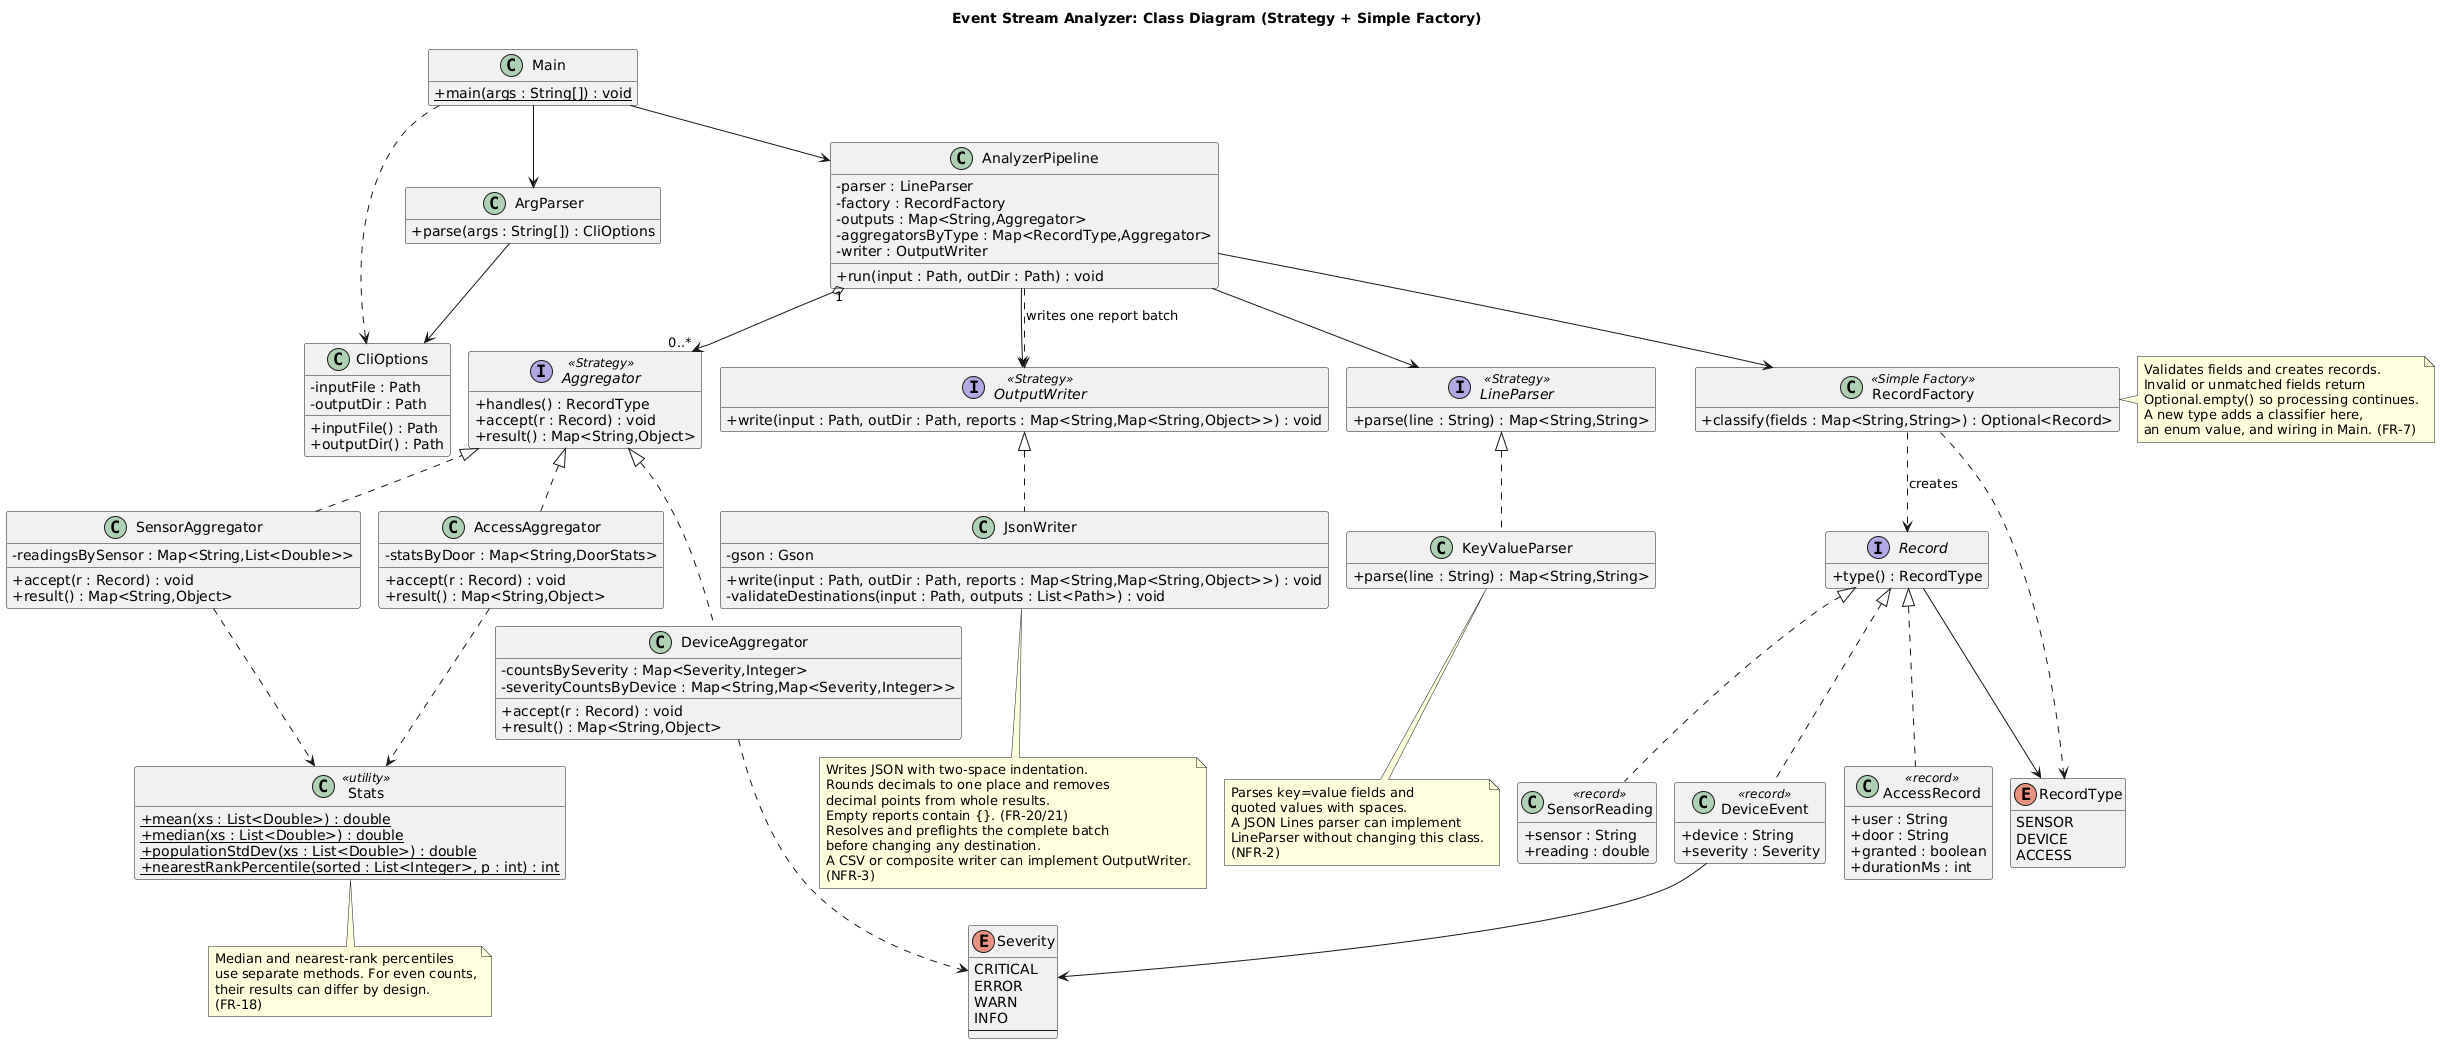

The diagram above was rendered by PlantUML. Its source (embedded in the PNG):
@startuml EventStreamAnalyzer
!pragma layout smetana
' This diagram follows the implemented classes and their responsibilities.
' Strategy separates parsing, aggregation, and output.
' Simple Factory keeps classification and record creation in one place.

skinparam classAttributeIconSize 0
skinparam shadowing false
skinparam linetype ortho
hide empty members

title Event Stream Analyzer: Class Diagram (Strategy + Simple Factory)

' ======================= ENTRY / PIPELINE =======================
class Main {
  + {static} main(args : String[]) : void
}

class ArgParser {
  + parse(args : String[]) : CliOptions
}

class CliOptions {
  - inputFile : Path
  - outputDir : Path
  + inputFile() : Path
  + outputDir() : Path
}

class AnalyzerPipeline {
  - parser : LineParser
  - factory : RecordFactory
  - outputs : Map<String,Aggregator>
  - aggregatorsByType : Map<RecordType,Aggregator>
  - writer : OutputWriter
  + run(input : Path, outDir : Path) : void
}

' ======================= INPUT (Strategy) =======================
interface LineParser <<Strategy>> {
  + parse(line : String) : Map<String,String>
}
class KeyValueParser {
  + parse(line : String) : Map<String,String>
}
note bottom of KeyValueParser
  Parses key=value fields and
  quoted values with spaces.
  A JSON Lines parser can implement
  LineParser without changing this class.
  (NFR-2)
end note

' ======================= MODEL =======================
interface Record {
  + type() : RecordType
}
enum RecordType {
  SENSOR
  DEVICE
  ACCESS
}
enum Severity {
  CRITICAL
  ERROR
  WARN
  INFO
  --
  ' declared high -> low;
  ' natural order drives
  ' tie-break (FR-14)
}
class SensorReading <<record>> {
  + sensor : String
  + reading : double
}
class DeviceEvent <<record>> {
  + device : String
  + severity : Severity
}
class AccessRecord <<record>> {
  + user : String
  + door : String
  + granted : boolean
  + durationMs : int
}

' ======================= CLASSIFICATION (Factory) =======================
class RecordFactory <<Simple Factory>> {
  + classify(fields : Map<String,String>) : Optional<Record>
}
note right of RecordFactory
  Validates fields and creates records.
  Invalid or unmatched fields return
  Optional.empty() so processing continues.
  A new type adds a classifier here,
  an enum value, and wiring in Main. (FR-7)
end note

' ======================= AGGREGATION (Strategy) =======================
interface Aggregator <<Strategy>> {
  + handles() : RecordType
  + accept(r : Record) : void
  + result() : Map<String,Object>
}
class SensorAggregator {
  - readingsBySensor : Map<String,List<Double>>
  + accept(r : Record) : void
  + result() : Map<String,Object>
}
class DeviceAggregator {
  - countsBySeverity : Map<Severity,Integer>
  - severityCountsByDevice : Map<String,Map<Severity,Integer>>
  + accept(r : Record) : void
  + result() : Map<String,Object>
}
class AccessAggregator {
  - statsByDoor : Map<String,DoorStats>
  + accept(r : Record) : void
  + result() : Map<String,Object>
}
class Stats <<utility>> {
  + {static} mean(xs : List<Double>) : double
  + {static} median(xs : List<Double>) : double
  + {static} populationStdDev(xs : List<Double>) : double
  + {static} nearestRankPercentile(sorted : List<Integer>, p : int) : int
}
note bottom of Stats
  Median and nearest-rank percentiles
  use separate methods. For even counts,
  their results can differ by design.
  (FR-18)
end note

' ======================= OUTPUT (Strategy) =======================
interface OutputWriter <<Strategy>> {
  + write(input : Path, outDir : Path, reports : Map<String,Map<String,Object>>) : void
}
class JsonWriter {
  - gson : Gson
  + write(input : Path, outDir : Path, reports : Map<String,Map<String,Object>>) : void
  - validateDestinations(input : Path, outputs : List<Path>) : void
}
note bottom of JsonWriter
  Writes JSON with two-space indentation.
  Rounds decimals to one place and removes
  decimal points from whole results.
  Empty reports contain {}. (FR-20/21)
  Resolves and preflights the complete batch
  before changing any destination.
  A CSV or composite writer can implement OutputWriter.
  (NFR-3)
end note

' ======================= RELATIONSHIPS =======================
Main --> ArgParser
ArgParser --> CliOptions
Main --> AnalyzerPipeline
Main ..> CliOptions

AnalyzerPipeline --> LineParser
AnalyzerPipeline --> RecordFactory
AnalyzerPipeline "1" o--> "0..*" Aggregator
AnalyzerPipeline --> OutputWriter

LineParser <|.. KeyValueParser

Record <|.. SensorReading
Record <|.. DeviceEvent
Record <|.. AccessRecord
Record --> RecordType
DeviceEvent --> Severity

RecordFactory ..> Record : creates
RecordFactory ..> RecordType

Aggregator <|.. SensorAggregator
Aggregator <|.. DeviceAggregator
Aggregator <|.. AccessAggregator
SensorAggregator ..> Stats
DeviceAggregator ..> Severity
AccessAggregator ..> Stats

OutputWriter <|.. JsonWriter
AnalyzerPipeline ..> OutputWriter : "writes one report batch"

@enduml